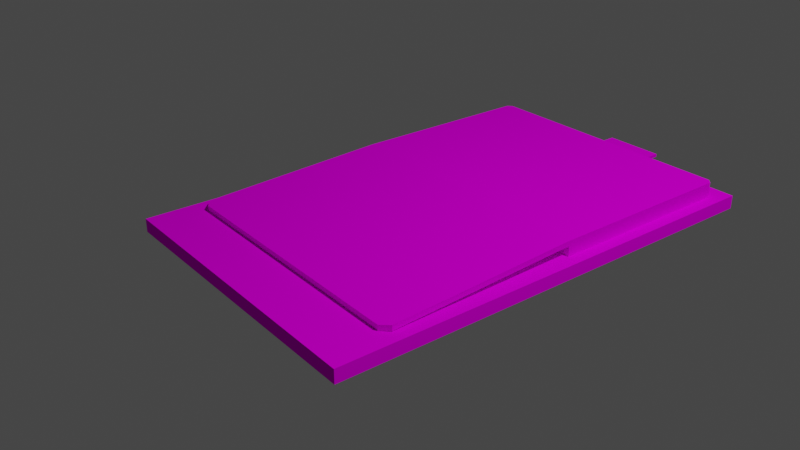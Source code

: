 # Source: ps1_leather_notebook_open.blend  (saved by Blender 2.93.20; exported with 4.5.12 LTS)
import bpy
from mathutils import Matrix  # noqa: F401  (used for matrix-valued properties, if any)

bpy.ops.wm.read_factory_settings(use_empty=True)
scene = bpy.context.scene
scene.name = 'Scene'

# ---- collections
col_collection = bpy.data.collections.new('Collection'); scene.collection.children.link(col_collection)

# ---- images (referenced by path relative to the original .blend; pixels are not part of the script)
import os
ASSET_DIR = os.environ.get("B2B_ASSET_DIR", "")  # directory of the original .blend (textures are referenced by path, not embedded)
HERE = os.path.dirname(os.path.abspath(__file__))  # packed textures are extracted next to this script under _unpacked/

def load_image(name, relpath, width, height, colorspace="sRGB"):
    """Load a texture the original file referenced (path relative to the .blend, or extracted next to this script)."""
    p = next((c for c in (os.path.join(HERE, relpath), os.path.join(ASSET_DIR, relpath)) if relpath and os.path.exists(c)), "")
    if p:
        img = bpy.data.images.load(p, check_existing=True)
        img.name = name
    else:  # same state as the original file: an image datablock whose file is absent (Cycles renders it pink)
        img = bpy.data.images.new(name, width, height)
        img.source = "FILE"
        img.filepath = "//" + (relpath or name)
    img.colorspace_settings.name = colorspace
    return img
img_leather_notebook_uvtest_png = load_image('leather_notebook_uvtest.png', 'leather_notebook_uvtest.png', 1024, 1024, 'sRGB')

# ---- materials (node trees are filled in below, after node groups)
mat_material = bpy.data.materials.new('Material')
mat_material.alpha_threshold = 0.0
mat_material.use_transparent_shadow = False
mat_material.line_color = (0.0, 0.0, 0.0, 1.0)

# ---- material node trees
mat_material.use_nodes = True; mat_material.node_tree.nodes.clear()
_N = mat_material.node_tree.nodes; _L = mat_material.node_tree.links
n0 = _N.new('ShaderNodeOutputMaterial'); n0.name = 'Material Output'; n0.location = (300, 300)
n1 = _N.new('ShaderNodeBsdfPrincipled'); n1.name = 'Principled BSDF'; n1.location = (10, 300)
n1.distribution = 'GGX'
n1.subsurface_method = 'BURLEY'
n1.inputs[2].default_value = 0.4
n1.inputs[3].default_value = 1.45
n1.inputs[13].default_value = 0.0
n1.inputs[27].default_value = (0.0, 0.0, 0.0, 1.0)
n1.inputs[28].default_value = 1.0
n2 = _N.new('ShaderNodeTexImage'); n2.name = 'Image Texture'; n2.location = (-280, 280)
n2.image = img_leather_notebook_uvtest_png
n2.interpolation = 'Closest'
_L.new(n1.outputs[0], n0.inputs[0])
_L.new(n2.outputs[0], n1.inputs[0])
n0.is_active_output = True

# ---- world
world_world = bpy.data.worlds.new('World'); scene.world = world_world
world_world.use_nodes = True; world_world.node_tree.nodes.clear()
_N = world_world.node_tree.nodes; _L = world_world.node_tree.links
n0 = _N.new('ShaderNodeOutputWorld'); n0.name = 'World Output'; n0.location = (300, 300)
n1 = _N.new('ShaderNodeBackground'); n1.name = 'Background'; n1.location = (10, 300)
n1.inputs[0].default_value = (0.05088, 0.05088, 0.05088, 1.0)
_L.new(n1.outputs[0], n0.inputs[0])
n0.is_active_output = True
world_world.color = (0.05088, 0.05088, 0.05088)
world_world.use_sun_shadow = False
world_world.sun_shadow_jitter_overblur = 0.0

# ---- cameras
cam_camera = bpy.data.cameras.new('Camera')
cam_camera.clip_end = 100.0
cam_camera.lens = 43.49
cam_camera.ortho_scale = 7.314

# ---- lights
light_light = bpy.data.lights.new('Light', 'POINT')
light_light.transmission_factor = 0.0
light_light.energy = 1000.0
light_light.shadow_soft_size = 0.1
light_light.shadow_maximum_resolution = 0.006
light_light.use_absolute_resolution = True

# ---- meshes
me_cube = bpy.data.meshes.new('Cube')
me_cube.from_pydata([(1.0, 1.541, 0.04429), (1.0, 1.541, -0.04429), (1.0, -1.541, 0.04429), (1.0, -1.541, -0.04429), (-1.0, 1.541, 0.04429), (-1.0, 1.541, -0.04429), (-1.0, -1.541, 0.04429), (-1.0, -1.541, -0.04429), (-0.9184, 0.1113, 0.1466), (0.9184, 0.1113, 0.1466), (-0.9184, 0.1113, 0.04429), (0.9184, 0.1113, 0.04429), (-1.0, 0.1112, 0.04429), (1.0, 0.1112, 0.04429), (1.0, -0.06954, -0.04429), (-1.0, -0.06954, -0.04429), (-1.0, -0.0752, 0.04429), (1.0, -0.0752, 0.04429), (-0.2037, 1.792, 0.01059), (-0.2037, 1.792, -0.01059), (0.2037, 1.792, 0.01059), (0.2037, 1.792, -0.01059), (0.2037, 1.541, 0.01059), (-0.2037, 1.541, 0.01059), (-0.2037, 1.541, -0.01059), (0.2037, 1.541, -0.01059), (0.9184, 1.396, 0.1466), (0.8884, 1.426, 0.1466), (0.8884, 1.426, 0.04429), (0.9184, 1.396, 0.04429), (0.9357, 1.45, 0.04429), (-0.8884, 1.426, 0.1466), (-0.9184, 1.396, 0.1466), (-0.9184, 1.396, 0.04429), (-0.8884, 1.426, 0.04429), (-0.9357, 1.45, 0.04429), (-1.0, -0.0752, 0.04429), (1.0, -0.0752, 0.04429), (-1.0, -0.002323, 0.04429), (1.0, 0.002563, 0.04429), (1.0, -0.001509, -0.04429), (-1.0, 0.001319, -0.04429), (-1.0, 1.471, -0.04429), (1.0, 1.471, -0.04429), (0.9184, 0.1113, 0.1125), (-0.9184, 0.1113, 0.1125), (0.8678, -1.189, 0.0804), (0.9184, -1.138, 0.08298), (0.9184, -1.138, 0.04893), (0.8678, -1.189, 0.04635), (-0.9184, -1.134, 0.0832), (-0.8634, -1.189, 0.0804), (-0.8634, -1.189, 0.04635), (-0.9184, -1.134, 0.04915)], [], [(28, 30, 0, 4, 35, 34), (11, 13, 0, 30, 29), (3, 2, 6, 7), (15, 7, 6, 36, 16, 38, 12, 4, 5, 42, 41), (5, 1, 43, 42), (2, 3, 14, 40, 43, 1, 0, 13, 39, 17, 37), (5, 4, 0, 1, 25, 22, 23, 24), (1, 5, 24, 25), (34, 31, 27, 28), (29, 26, 9, 44, 11), (11, 44, 45, 10), (33, 35, 4, 12, 10), (11, 10, 12, 38, 39, 13), (15, 14, 3, 7), (37, 36, 6, 2), (18, 19, 24, 23), (18, 20, 21, 19), (21, 20, 22, 25), (22, 20, 18, 23), (24, 19, 21, 25), (28, 29, 30), (26, 29, 28, 27), (10, 45, 8, 32, 33), (33, 34, 35), (31, 34, 33, 32), (26, 27, 31, 32, 8, 9), (17, 16, 36, 37), (39, 38, 16, 17), (41, 40, 14, 15), (42, 43, 40, 41), (9, 8, 50, 51, 46, 47), (44, 9, 47, 48), (8, 45, 53, 50), (46, 49, 48, 47), (45, 44, 48, 49, 52, 53), (50, 53, 52, 51), (52, 49, 46, 51)])
_uv = me_cube.uv_layers.new(name='UVMap')
_uv.uv.foreach_set('vector', [0.8778, 0.6678, 0.8829, 0.6563, 0.9016, 0.6407, 0.9016, 0.9728, 0.8829, 0.9572, 0.8778, 0.9457, 0.5538, 0.649, 0.5538, 0.6206, 0.9748, 0.6206, 0.948, 0.6429, 0.9319, 0.649, 0.2505, 0.9912, 0.2105, 0.9918, 0.2105, 0.6238, 0.2519, 0.6239, 0.2158, 0.7942, 0.2158, 0.6292, 0.229, 0.6292, 0.229, 0.7936, 0.229, 0.7936, 0.229, 0.8018, 0.229, 0.8145, 0.229, 0.9748, 0.2158, 0.9748, 0.2158, 0.9669, 0.2158, 0.8022, 0.503, 0.9997, 0.503, 0.611, 0.4849, 0.611, 0.4849, 0.9997, 0.2164, 0.628, 0.2533, 0.628, 0.2533, 0.788, 0.2533, 0.7954, 0.2533, 0.9858, 0.2533, 0.9935, 0.2164, 0.9935, 0.2164, 0.8077, 0.2164, 0.7959, 0.2164, 0.7874, 0.2164, 0.7874, 0.2682, 0.6338, 0.2394, 0.6335, 0.241, 0.9774, 0.268, 0.9772, 0.2565, 0.8532, 0.2491, 0.8525, 0.248, 0.8045, 0.2558, 0.805, 0.268, 0.9772, 0.2682, 0.6338, 0.2558, 0.805, 0.2565, 0.8532, 0.003162, 0.5678, 0.003162, 0.6091, 0.3998, 0.6083, 0.3998, 0.5673, 0.4028, 0.574, 0.4028, 0.5993, 0.004789, 0.5993, 0.004789, 0.5908, 0.004789, 0.574, 0.5224, 0.2226, 0.5631, 0.222, 0.5646, 0.6041, 0.5242, 0.6072, 0.8966, 0.9464, 0.9126, 0.9524, 0.9395, 0.9748, 0.5184, 0.9748, 0.5185, 0.9464, 0.5712, 0.644, 0.5712, 0.9464, 0.5711, 0.9748, 0.5437, 0.9748, 0.5449, 0.6156, 0.5711, 0.6156, 0.04893, 0.6108, 0.04893, 0.9999, 0.5061, 0.9999, 0.5061, 0.6108, 0.4222, 0.611, 0.4222, 0.9998, 0.005542, 0.9998, 0.005542, 0.611, 0.2846, 0.7223, 0.2779, 0.7223, 0.2779, 0.8011, 0.2846, 0.8011, 0.2846, 0.8258, 0.2846, 0.6976, 0.2779, 0.6976, 0.2779, 0.8258, 0.2779, 0.7223, 0.2846, 0.7223, 0.2846, 0.8011, 0.2779, 0.8011, 0.9055, 0.7729, 0.9964, 0.7729, 0.9964, 0.8641, 0.9055, 0.8641, 0.2418, 0.8258, 0.3207, 0.8258, 0.3207, 0.6976, 0.2418, 0.6976, 0.7819, 0.7367, 0.7819, 0.7294, 0.7869, 0.7252, 0.4777, 0.5922, 0.4938, 0.5922, 0.4938, 0.5789, 0.4776, 0.5786, 0.004087, 0.6011, 0.004087, 0.5878, 0.004087, 0.5812, 0.3993, 0.5812, 0.3993, 0.6011, 0.8966, 0.9464, 0.9054, 0.9464, 0.9126, 0.9524, 0.4632, 0.5793, 0.4632, 0.5992, 0.4531, 0.5992, 0.4531, 0.5793, 0.02882, 0.2136, 0.01782, 0.2191, 0.01782, 0.5446, 0.02882, 0.5501, 0.4994, 0.5501, 0.4994, 0.2136, 0.4222, 0.6227, 0.4222, 0.9764, 0.4222, 0.9764, 0.4222, 0.6227, 0.5092, 0.6163, 0.508, 0.9754, 0.4904, 0.9754, 0.4904, 0.6163, 0.002272, 0.6257, 0.003, 0.9981, 0.02051, 0.9981, 0.02051, 0.6257, 0.4045, 0.9997, 0.4045, 0.611, 0.02557, 0.611, 0.0263, 0.9997, 0.4999, 0.2216, 0.499, 0.5542, 0.04842, 0.5542, 0.02842, 0.5443, 0.02566, 0.2308, 0.04407, 0.2216, 0.9208, 0.5948, 0.9208, 0.6032, 0.5435, 0.6032, 0.5435, 0.5948, 0.923, 0.587, 0.923, 0.5937, 0.5461, 0.5937, 0.5461, 0.587, 0.5834, 0.2323, 0.5631, 0.2326, 0.5646, 0.222, 0.5834, 0.2217, 0.5646, 0.6041, 0.5631, 0.222, 0.5631, 0.222, 0.5631, 0.2326, 0.5645, 0.5926, 0.5646, 0.6041, 0.5847, 0.6025, 0.5662, 0.604, 0.5645, 0.5926, 0.5847, 0.5911, 0.5645, 0.5926, 0.5631, 0.2326, 0.5834, 0.2323, 0.5847, 0.5911])
me_cube.materials.append(mat_material)
me_cube.use_remesh_preserve_volume = False
me_cube.use_remesh_preserve_attributes = False
me_cube.use_mirror_vertex_groups = False
me_cube.update()

# ---- objects
ob_cube = bpy.data.objects.new('Cube', me_cube)
ob_light = bpy.data.objects.new('Light', light_light)
ob_camera = bpy.data.objects.new('Camera', cam_camera)

# ---- transforms, parenting, visibility, modifiers, constraints
ob_cube.location = (0.0, 0.0, 0.0)
ob_cube.rotation_euler = (0.0, -1.192e-07, 0.0)
ob_cube.lock_rotations_4d = False
ob_cube.empty_display_type = 'ARROWS'
ob_cube.lineart.crease_threshold = 0.0
ob_light.location = (4.076, 1.005, 5.904)
ob_light.rotation_euler = (0.6503, 0.05522, 1.866)
ob_light.lock_rotations_4d = False
ob_light.empty_display_type = 'ARROWS'
ob_light.color = (0.0, 0.0, 0.0, 0.0)
ob_light.lineart.crease_threshold = 0.0
ob_camera.location = (4.085, -3.581, 2.619)
ob_camera.rotation_euler = (1.109, -0.0, 0.9042)
ob_camera.lock_rotations_4d = False
ob_camera.empty_display_type = 'ARROWS'
ob_camera.color = (0.0, 0.0, 0.0, 0.0)
ob_camera.display_type = 'WIRE'
ob_camera.lineart.crease_threshold = 0.0

# ---- collection membership
col_collection.objects.link(ob_cube)
col_collection.objects.link(ob_light)
col_collection.objects.link(ob_camera)

# ---- scene / render settings (as saved in the file)
scene.camera = ob_camera
scene.frame_start = 1; scene.frame_end = 250; scene.frame_set(1)
scene.render.engine = 'BLENDER_EEVEE_NEXT'
scene.cycles.use_denoising = False
scene.cycles.samples = 128
scene.cycles.sampling_pattern = 'TABULATED_SOBOL'
scene.cycles.use_adaptive_sampling = False
scene.cycles.use_light_tree = False
scene.view_settings.view_transform = 'Filmic'
bpy.context.view_layer.update()
